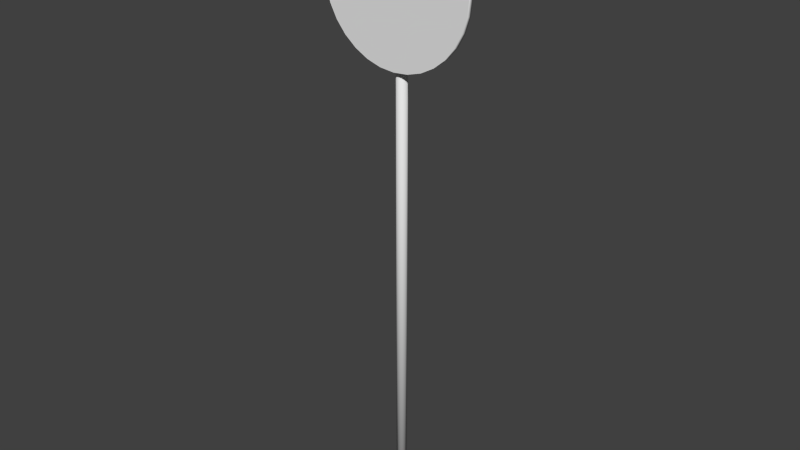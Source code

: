 # Source: signRound.blend  (saved by Blender 2.74.0; exported with 4.5.12 LTS)
import bpy
from mathutils import Matrix  # noqa: F401  (used for matrix-valued properties, if any)

bpy.ops.wm.read_factory_settings(use_empty=True)
scene = bpy.context.scene
scene.name = 'Scene'

# ---- collections
col_collection_1 = bpy.data.collections.new('Collection 1'); scene.collection.children.link(col_collection_1)

# ---- world
world_world = bpy.data.worlds.new('World'); scene.world = world_world
world_world.color = (0.05088, 0.05088, 0.05088)
world_world.use_sun_shadow = False
world_world.sun_shadow_jitter_overblur = 0.0
world_world.cycles.sampling_method = 'MANUAL'
world_world.cycles.sample_map_resolution = 256

# ---- meshes
me_cylinder = bpy.data.meshes.new('Cylinder')
me_cylinder.from_pydata([(0.01719, -8.066e-09, -0.04151), (0.01719, 4.88, -0.04151), (0.03177, -6.174e-09, -0.03177), (0.03177, 4.88, -0.03177), (0.04151, -3.341e-09, -0.01719), (0.04151, 4.88, -0.01719), (0.04493, 9.242e-16, 4.756e-09), (0.04493, 4.88, -3.656e-07), (0.04151, 3.341e-09, 0.01719), (0.04151, 4.88, 0.01719), (0.03177, 6.174e-09, 0.03177), (0.03177, 4.88, 0.03177), (0.01719, 8.066e-09, 0.04151), (0.01719, 4.88, 0.04151), (-6.38e-08, 4.472, 0.05332), (-8.76e-08, 4.472, 0.09417), (0.05446, 4.187, 0.004267), (0.05032, 4.187, -0.01551), (0.03851, 4.187, -0.03318), (0.02084, 4.187, -0.04499), (0.05446, 4.132, 0.004267), (0.05032, 4.132, -0.01551), (0.03851, 4.132, -0.03318), (-0.03177, 4.187, -0.03177), (-0.01719, 4.187, -0.04151), (0.0, 4.187, -0.04493), (-0.04616, 4.132, 0.004267), (-0.04151, 4.132, -0.01719), (-0.03177, 4.132, -0.03177), (-0.01719, 4.132, -0.04151), (0.01719, 4.692, -0.04151), (0.03177, 4.692, -0.03177), (0.04151, 4.692, -0.01719), (0.04616, 4.692, 0.004267), (0.01719, 4.747, -0.04151), (0.03177, 4.747, -0.03177), (0.04151, 4.747, -0.01719), (0.04616, 4.747, 0.004267), (0.02084, 4.692, -0.04499), (0.03851, 4.692, -0.03318), (0.05032, 4.692, -0.01551), (0.05446, 4.692, 0.004267), (0.02084, 4.747, -0.04499), (0.03851, 4.747, -0.03318), (0.05032, 4.747, -0.01551), (0.05446, 4.747, 0.004267), (0.04616, 4.692, 0.04734), (0.04616, 4.747, 0.04734), (0.05446, 4.692, 0.04734), (0.05446, 4.747, 0.04734), (0.06606, 4.682, 0.04734), (0.06606, 4.756, 0.04734), (0.06606, 4.682, 0.05415), (0.06606, 4.756, 0.05415), (0.0, -8.731e-09, -0.04493), (0.0, 4.88, -0.04493), (-0.01719, -8.066e-09, -0.04151), (-0.01719, 4.88, -0.04151), (-0.03177, -6.174e-09, -0.03177), (-0.03177, 4.88, -0.03177), (-0.04151, -3.341e-09, -0.01719), (-0.04151, 4.88, -0.01719), (-0.04493, 9.242e-16, 4.756e-09), (-0.04493, 4.88, -3.656e-07), (-0.04151, 3.341e-09, 0.01719), (-0.04151, 4.88, 0.01719), (-0.03177, 6.174e-09, 0.03177), (-0.03177, 4.88, 0.03177), (-0.01719, 8.066e-09, 0.04151), (-0.01719, 4.88, 0.04151), (0.0, 8.731e-09, 0.04493), (0.0, 4.88, 0.04493), (0.02084, 4.132, -0.04499), (0.04616, 4.187, 0.004267), (0.04151, 4.187, -0.01719), (0.03177, 4.187, -0.03177), (0.01719, 4.187, -0.04151), (0.04616, 4.132, 0.004267), (0.04151, 4.132, -0.01719), (0.03177, 4.132, -0.03177), (0.01719, 4.132, -0.04151), (0.0, 4.132, -0.04493), (0.06606, 4.197, 0.05415), (0.06606, 4.123, 0.05415), (0.06606, 4.197, 0.04734), (0.06606, 4.123, 0.04734), (0.05446, 4.187, 0.04734), (0.05446, 4.132, 0.04734), (0.04616, 4.187, 0.04734), (0.04616, 4.132, 0.04734), (0.0, 4.692, -0.04493), (-0.01719, 4.692, -0.04151), (-0.03177, 4.692, -0.03177), (-0.04151, 4.692, -0.01719), (-0.04616, 4.692, 0.004267), (0.0, 4.747, -0.04493), (-0.01719, 4.747, -0.04151), (-0.03177, 4.747, -0.03177), (-0.04151, 4.747, -0.01719), (-0.04616, 4.747, 0.004267), (0.0, 4.692, -0.04914), (-0.02084, 4.692, -0.04499), (-0.03851, 4.692, -0.03318), (-0.05032, 4.692, -0.01551), (-0.05446, 4.692, 0.004267), (0.0, 4.747, -0.04914), (-0.02084, 4.747, -0.04499), (-0.03851, 4.747, -0.03318), (-0.05032, 4.747, -0.01551), (-0.05446, 4.747, 0.004267), (-0.04616, 4.692, 0.04734), (-0.04616, 4.747, 0.04734), (-0.05446, 4.692, 0.04734), (-0.05446, 4.747, 0.04734), (0.0, 4.682, 0.04734), (0.0, 4.756, 0.04734), (-0.06606, 4.682, 0.04734), (-0.06606, 4.756, 0.04734), (0.0, 4.682, 0.05415), (0.0, 4.756, 0.05415), (-0.06606, 4.682, 0.05415), (-0.06606, 4.756, 0.05415), (-9.743e-11, 8.99e-16, 4.626e-09), (4.954e-10, 4.88, -3.659e-07), (-0.04151, 4.187, -0.01719), (-0.04616, 4.187, 0.004267), (0.0, 4.132, -0.04914), (-0.02084, 4.132, -0.04499), (-0.03851, 4.132, -0.03318), (-0.05032, 4.132, -0.01551), (-0.05446, 4.132, 0.004267), (0.0, 4.187, -0.04914), (-0.02084, 4.187, -0.04499), (-0.03851, 4.187, -0.03318), (-0.05032, 4.187, -0.01551), (-0.05446, 4.187, 0.004267), (-0.04616, 4.132, 0.04734), (-0.04616, 4.187, 0.04734), (-0.05446, 4.132, 0.04734), (-0.05446, 4.187, 0.04734), (0.0, 4.123, 0.04734), (0.0, 4.197, 0.04734), (-0.06606, 4.123, 0.04734), (-0.06606, 4.197, 0.04734), (0.0, 4.123, 0.05415), (0.0, 4.197, 0.05415), (-0.06606, 4.123, 0.05415), (-0.06606, 4.197, 0.05415), (0.0, 5.125, 0.09417), (-0.1274, 5.112, 0.09417), (-0.2499, 5.075, 0.09417), (-0.3628, 5.015, 0.09417), (-0.4618, 4.934, 0.09417), (-0.543, 4.835, 0.09417), (-0.6033, 4.722, 0.09417), (-0.6405, 4.599, 0.09417), (-0.653, 4.472, 0.09417), (-0.6405, 4.344, 0.09417), (-0.6033, 4.222, 0.09417), (-0.543, 4.109, 0.09417), (-0.4618, 4.01, 0.09417), (-0.3628, 3.929, 0.09417), (-0.2499, 3.868, 0.09417), (-0.1274, 3.831, 0.09417), (2.128e-07, 3.819, 0.09417), (0.1274, 3.831, 0.09417), (0.2499, 3.868, 0.09417), (0.3628, 3.929, 0.09417), (0.4618, 4.01, 0.09417), (0.543, 4.109, 0.09417), (0.6033, 4.222, 0.09417), (0.6405, 4.344, 0.09417), (0.653, 4.472, 0.09417), (0.6405, 4.599, 0.09417), (0.6033, 4.722, 0.09417), (0.543, 4.835, 0.09417), (0.4618, 4.934, 0.09417), (0.3628, 5.015, 0.09417), (0.2499, 5.075, 0.09417), (0.1274, 5.112, 0.09417), (0.0, 5.125, 0.05332), (-0.1274, 5.112, 0.05332), (-0.2499, 5.075, 0.05332), (-0.3628, 5.015, 0.05332), (-0.4618, 4.934, 0.05332), (-0.543, 4.835, 0.05332), (-0.6033, 4.722, 0.05332), (-0.6405, 4.599, 0.05332), (-0.653, 4.472, 0.05332), (-0.6405, 4.344, 0.05332), (-0.6033, 4.222, 0.05332), (-0.543, 4.109, 0.05332), (-0.4618, 4.01, 0.05332), (-0.3628, 3.929, 0.05332), (-0.2499, 3.868, 0.05332), (-0.1274, 3.831, 0.05332), (2.128e-07, 3.819, 0.05332), (0.1274, 3.831, 0.05332), (0.2499, 3.868, 0.05332), (0.3628, 3.929, 0.05332), (0.4618, 4.01, 0.05332), (0.543, 4.109, 0.05332), (0.6033, 4.222, 0.05332), (0.6405, 4.344, 0.05332), (0.653, 4.472, 0.05332), (0.6405, 4.599, 0.05332), (0.6033, 4.722, 0.05332), (0.543, 4.835, 0.05332), (0.4618, 4.934, 0.05332), (0.3628, 5.015, 0.05332), (0.2499, 5.075, 0.05332), (0.1274, 5.112, 0.05332)], [], [(74, 73, 16, 17), (79, 80, 72, 22), (77, 78, 21, 20), (25, 76, 19, 131), (77, 20, 87, 89), (89, 87, 85, 140), (16, 73, 88, 86), (20, 16, 86, 87), (10, 11, 13, 12), (8, 9, 11, 10), (6, 7, 9, 8), (4, 5, 7, 6), (2, 3, 5, 4), (0, 1, 3, 2), (54, 55, 1, 0), (70, 71, 69, 68), (124, 134, 135, 125), (126, 127, 132, 131), (127, 128, 133, 132), (128, 129, 134, 133), (129, 130, 135, 134), (23, 133, 134, 124), (29, 127, 126, 81), (27, 129, 128, 28), (34, 35, 43, 42), (32, 31, 39, 40), (30, 90, 100, 38), (35, 36, 44, 43), (40, 44, 45, 41), (39, 43, 44, 40), (38, 42, 43, 39), (100, 105, 42, 38), (36, 37, 45, 44), (31, 30, 38, 39), (33, 32, 40, 41), (95, 34, 42, 105), (33, 41, 48, 46), (46, 48, 50, 114), (45, 37, 47, 49), (41, 45, 49, 48), (37, 33, 46, 47), (114, 50, 52, 118), (49, 47, 115, 51), (48, 49, 51, 50), (47, 46, 114, 115), (119, 118, 52, 53), (51, 115, 119, 53), (50, 51, 53, 52), (12, 13, 71, 70), (78, 79, 22, 21), (80, 81, 126, 72), (75, 74, 17, 18), (21, 17, 16, 20), (22, 18, 17, 21), (72, 19, 18, 22), (126, 131, 19, 72), (68, 69, 67, 66), (66, 67, 65, 64), (64, 65, 63, 62), (62, 63, 61, 60), (60, 61, 59, 58), (58, 59, 57, 56), (56, 57, 55, 54), (76, 75, 18, 19), (24, 132, 133, 23), (85, 84, 82, 83), (84, 141, 145, 82), (145, 144, 83, 82), (88, 89, 140, 141), (87, 86, 84, 85), (86, 88, 141, 84), (140, 85, 83, 144), (96, 106, 107, 97), (93, 103, 102, 92), (91, 101, 100, 90), (97, 107, 108, 98), (103, 104, 109, 108), (102, 103, 108, 107), (101, 102, 107, 106), (100, 101, 106, 105), (98, 108, 109, 99), (92, 102, 101, 91), (94, 104, 103, 93), (95, 105, 106, 96), (94, 110, 112, 104), (110, 114, 116, 112), (109, 113, 111, 99), (104, 112, 113, 109), (99, 111, 110, 94), (114, 118, 120, 116), (113, 117, 115, 111), (112, 116, 117, 113), (111, 115, 114, 110), (119, 121, 120, 118), (117, 121, 119, 115), (116, 120, 121, 117), (115, 119, 118, 114), (0, 2, 122), (58, 56, 122), (6, 8, 122), (64, 62, 122), (54, 0, 122), (12, 70, 122), (70, 68, 122), (2, 4, 122), (60, 58, 122), (8, 10, 122), (66, 64, 122), (56, 54, 122), (4, 6, 122), (62, 60, 122), (10, 12, 122), (68, 66, 122), (7, 5, 123), (61, 63, 123), (13, 11, 123), (67, 69, 123), (3, 1, 123), (57, 59, 123), (9, 7, 123), (63, 65, 123), (1, 55, 123), (71, 13, 123), (69, 71, 123), (5, 3, 123), (59, 61, 123), (11, 9, 123), (65, 67, 123), (55, 57, 123), (33, 37, 36, 32), (32, 36, 35, 31), (31, 35, 34, 30), (30, 34, 95, 90), (90, 95, 96, 91), (91, 96, 97, 92), (92, 97, 98, 93), (93, 98, 99, 94), (73, 77, 89, 88), (28, 128, 127, 29), (26, 130, 129, 27), (25, 131, 132, 24), (26, 136, 138, 130), (136, 140, 142, 138), (135, 139, 137, 125), (130, 138, 139, 135), (125, 137, 136, 26), (140, 144, 146, 142), (139, 143, 141, 137), (138, 142, 143, 139), (137, 141, 140, 136), (145, 147, 146, 144), (143, 147, 145, 141), (142, 146, 147, 143), (141, 145, 144, 140), (77, 73, 74, 78), (78, 74, 75, 79), (79, 75, 76, 80), (80, 76, 25, 81), (81, 25, 24, 29), (29, 24, 23, 28), (28, 23, 124, 27), (27, 124, 125, 26), (148, 179, 211, 180), (169, 168, 200, 201), (158, 157, 189, 190), (178, 177, 209, 210), (167, 166, 198, 199), (156, 155, 187, 188), (176, 175, 207, 208), (165, 164, 196, 197), (154, 153, 185, 186), (174, 173, 205, 206), (152, 151, 183, 184), (163, 162, 194, 195), (172, 171, 203, 204), (150, 149, 181, 182), (161, 160, 192, 193), (170, 169, 201, 202), (159, 158, 190, 191), (179, 178, 210, 211), (168, 167, 199, 200), (157, 156, 188, 189), (177, 176, 208, 209), (166, 165, 197, 198), (155, 154, 186, 187), (175, 174, 206, 207), (153, 152, 184, 185), (164, 163, 195, 196), (173, 172, 204, 205), (151, 150, 182, 183), (162, 161, 193, 194), (171, 170, 202, 203), (149, 148, 180, 181), (160, 159, 191, 192), (181, 180, 14), (195, 194, 14), (180, 211, 14), (208, 207, 14), (201, 200, 14), (190, 189, 14), (192, 191, 14), (206, 205, 14), (210, 209, 14), (197, 196, 14), (184, 183, 14), (199, 198, 14), (186, 185, 14), (204, 203, 14), (188, 187, 14), (202, 201, 14), (194, 193, 14), (211, 210, 14), (207, 206, 14), (200, 199, 14), (189, 188, 14), (191, 190, 14), (205, 204, 14), (209, 208, 14), (185, 184, 14), (183, 182, 14), (198, 197, 14), (196, 195, 14), (203, 202, 14), (187, 186, 14), (182, 181, 14), (193, 192, 14), (159, 160, 15), (148, 149, 15), (170, 171, 15), (161, 162, 15), (150, 151, 15), (172, 173, 15), (163, 164, 15), (152, 153, 15), (174, 175, 15), (154, 155, 15), (165, 166, 15), (176, 177, 15), (156, 157, 15), (167, 168, 15), (178, 179, 15), (158, 159, 15), (169, 170, 15), (160, 161, 15), (149, 150, 15), (171, 172, 15), (162, 163, 15), (151, 152, 15), (173, 174, 15), (153, 154, 15), (164, 165, 15), (175, 176, 15), (155, 156, 15), (166, 167, 15), (177, 178, 15), (157, 158, 15), (168, 169, 15), (179, 148, 15)])
me_cylinder.polygons.foreach_set('use_smooth', [1, 1, 1, 1, 1, 0, 1, 1, 1, 1, 1, 1, 1, 1, 1, 1, 1, 1, 1, 1, 1, 1, 1, 1, 1, 1, 1, 1, 1, 1, 1, 1, 1, 1, 1, 1, 1, 0, 1, 1, 1, 0, 0, 0, 0, 0, 0, 0, 1, 1, 1, 1, 1, 1, 1, 1, 1, 1, 1, 1, 1, 1, 1, 1, 1, 0, 0, 0, 0, 0, 0, 0, 1, 1, 1, 1, 1, 1, 1, 1, 1, 1, 1, 1, 1, 0, 1, 1, 1, 0, 0, 0, 0, 0, 0, 0, 0, 1, 1, 1, 1, 1, 1, 1, 1, 1, 1, 1, 1, 1, 1, 1, 1, 1, 1, 1, 1, 1, 1, 1, 1, 1, 1, 1, 1, 1, 1, 1, 1, 1, 1, 1, 1, 1, 1, 1, 1, 1, 1, 1, 1, 1, 0, 1, 1, 1, 0, 0, 0, 0, 0, 0, 0, 0, 1, 1, 1, 1, 1, 1, 1, 1, 1, 1, 1, 1, 1, 1, 1, 1, 1, 1, 1, 1, 1, 1, 1, 1, 1, 1, 1, 1, 1, 1, 1, 1, 1, 1, 1, 1, 1, 1, 1, 1, 0, 0, 0, 0, 0, 0, 0, 0, 0, 0, 0, 0, 0, 0, 0, 0, 0, 0, 0, 0, 0, 0, 0, 0, 0, 0, 0, 0, 0, 0, 0, 0, 0, 0, 0, 0, 0, 0, 0, 0, 0, 0, 0, 0, 0, 0, 0, 0, 0, 0, 0, 0, 0, 0, 0, 0, 0, 0, 0, 0, 0, 0, 0, 0])
_uv = me_cylinder.uv_layers.new(name='UVMap')
_uv.uv.foreach_set('vector', [0.7846, 0.6547, 0.7834, 0.6601, 0.7814, 0.6601, 0.7824, 0.6552, 0.7618, 0.6511, 0.7582, 0.6486, 0.7591, 0.6478, 0.7635, 0.6507, 0.7654, 0.6601, 0.7643, 0.6547, 0.7665, 0.6552, 0.7675, 0.6601, 0.7951, 0.6478, 0.7907, 0.6486, 0.7898, 0.6478, 0.7951, 0.6467, 0.7654, 0.6601, 0.7675, 0.6601, 0.7675, 0.671, 0.7654, 0.671, 0.7592, 0.6828, 0.7592, 0.6849, 0.7568, 0.6878, 0.7568, 0.6712, 0.7814, 0.6601, 0.7834, 0.6601, 0.7834, 0.671, 0.7814, 0.671, 0.7675, 0.6601, 0.7814, 0.6601, 0.7814, 0.671, 0.7675, 0.671, 0.9309, 0.4284, 0.9308, 0.9032, 0.9237, 0.9032, 0.9238, 0.4284, 0.938, 0.4283, 0.9378, 0.9032, 0.9308, 0.9032, 0.9309, 0.4284, 0.945, 0.4283, 0.9449, 0.9032, 0.9378, 0.9032, 0.938, 0.4283, 0.9521, 0.4282, 0.952, 0.9032, 0.9449, 0.9032, 0.945, 0.4283, 0.8461, 0.4282, 0.8458, 0.9031, 0.8387, 0.9031, 0.8391, 0.4282, 0.8532, 0.4281, 0.8529, 0.9031, 0.8458, 0.9031, 0.8461, 0.4282, 0.8603, 0.4281, 0.86, 0.9031, 0.8529, 0.9031, 0.8532, 0.4281, 0.9168, 0.4284, 0.9166, 0.9032, 0.9095, 0.9032, 0.9097, 0.4284, 0.8055, 0.6547, 0.8077, 0.6552, 0.8088, 0.6601, 0.8067, 0.6601, 0.7675, 0.639, 0.7675, 0.6337, 0.7814, 0.6337, 0.7814, 0.639, 0.7675, 0.6337, 0.7675, 0.6283, 0.7814, 0.6283, 0.7814, 0.6337, 0.7675, 0.6283, 0.7675, 0.623, 0.7814, 0.623, 0.7814, 0.6283, 0.7675, 0.623, 0.7675, 0.6179, 0.7814, 0.6179, 0.7814, 0.623, 0.803, 0.6511, 0.8047, 0.6507, 0.8077, 0.6552, 0.8055, 0.6547, 0.7495, 0.6486, 0.7486, 0.6478, 0.7538, 0.6467, 0.7538, 0.6478, 0.7434, 0.6547, 0.7412, 0.6552, 0.7442, 0.6507, 0.7459, 0.6511, 0.7907, 0.6486, 0.7871, 0.6511, 0.7854, 0.6507, 0.7898, 0.6478, 0.7643, 0.6547, 0.7618, 0.6511, 0.7635, 0.6507, 0.7665, 0.6552, 0.7582, 0.6486, 0.7538, 0.6478, 0.7538, 0.6467, 0.7591, 0.6478, 0.7871, 0.6511, 0.7846, 0.6547, 0.7824, 0.6552, 0.7854, 0.6507, 0.7675, 0.6551, 0.7814, 0.6551, 0.7814, 0.6601, 0.7675, 0.6601, 0.7675, 0.6497, 0.7814, 0.6497, 0.7814, 0.6551, 0.7675, 0.6551, 0.7675, 0.6444, 0.7814, 0.6444, 0.7814, 0.6497, 0.7675, 0.6497, 0.7675, 0.639, 0.7814, 0.639, 0.7814, 0.6444, 0.7675, 0.6444, 0.7846, 0.6547, 0.7834, 0.6601, 0.7814, 0.6601, 0.7824, 0.6552, 0.7618, 0.6511, 0.7582, 0.6486, 0.7591, 0.6478, 0.7635, 0.6507, 0.7654, 0.6601, 0.7643, 0.6547, 0.7665, 0.6552, 0.7675, 0.6601, 0.7951, 0.6478, 0.7907, 0.6486, 0.7898, 0.6478, 0.7951, 0.6467, 0.7654, 0.6601, 0.7675, 0.6601, 0.7675, 0.671, 0.7654, 0.671, 0.7592, 0.6828, 0.7592, 0.6849, 0.7568, 0.6878, 0.7568, 0.6712, 0.7814, 0.6601, 0.7834, 0.6601, 0.7834, 0.671, 0.7814, 0.671, 0.7675, 0.6601, 0.7814, 0.6601, 0.7814, 0.671, 0.7675, 0.671, 0.7885, 0.7202, 0.7885, 0.7064, 0.7993, 0.7064, 0.7993, 0.7202, 0.7401, 0.6878, 0.7568, 0.6878, 0.7568, 0.6896, 0.7401, 0.6896, 0.773, 0.6849, 0.773, 0.6828, 0.7755, 0.6712, 0.7755, 0.6878, 0.7592, 0.6849, 0.773, 0.6849, 0.7755, 0.6878, 0.7568, 0.6878, 0.773, 0.6828, 0.7592, 0.6828, 0.7568, 0.6712, 0.7755, 0.6712, 0.7755, 0.7062, 0.7568, 0.7062, 0.7568, 0.6896, 0.7755, 0.6896, 0.7736, 0.7451, 0.757, 0.7451, 0.757, 0.7434, 0.7736, 0.7434, 0.7568, 0.6878, 0.7755, 0.6878, 0.7755, 0.6896, 0.7568, 0.6896, 0.9238, 0.4284, 0.9237, 0.9032, 0.9166, 0.9032, 0.9168, 0.4284, 0.7643, 0.6547, 0.7618, 0.6511, 0.7635, 0.6507, 0.7665, 0.6552, 0.7582, 0.6486, 0.7538, 0.6478, 0.7538, 0.6467, 0.7591, 0.6478, 0.7871, 0.6511, 0.7846, 0.6547, 0.7824, 0.6552, 0.7854, 0.6507, 0.7675, 0.6551, 0.7814, 0.6551, 0.7814, 0.6601, 0.7675, 0.6601, 0.7675, 0.6497, 0.7814, 0.6497, 0.7814, 0.6551, 0.7675, 0.6551, 0.7675, 0.6444, 0.7814, 0.6444, 0.7814, 0.6497, 0.7675, 0.6497, 0.7675, 0.639, 0.7814, 0.639, 0.7814, 0.6444, 0.7675, 0.6444, 0.9097, 0.4284, 0.9095, 0.9032, 0.9024, 0.9032, 0.9026, 0.4284, 0.9026, 0.4284, 0.9024, 0.9032, 0.8953, 0.9032, 0.8956, 0.4283, 0.8956, 0.4283, 0.8953, 0.9032, 0.8883, 0.9032, 0.8885, 0.4283, 0.8885, 0.4283, 0.8883, 0.9032, 0.8812, 0.9031, 0.8814, 0.4282, 0.8814, 0.4282, 0.8812, 0.9031, 0.8741, 0.9031, 0.8744, 0.4282, 0.8744, 0.4282, 0.8741, 0.9031, 0.867, 0.9031, 0.8673, 0.4281, 0.8673, 0.4281, 0.867, 0.9031, 0.86, 0.9031, 0.8603, 0.4281, 0.7907, 0.6486, 0.7871, 0.6511, 0.7854, 0.6507, 0.7898, 0.6478, 0.7994, 0.6486, 0.8003, 0.6478, 0.8047, 0.6507, 0.803, 0.6511, 0.7568, 0.6878, 0.7755, 0.6878, 0.7755, 0.6896, 0.7568, 0.6896, 0.7736, 0.7451, 0.757, 0.7451, 0.757, 0.7434, 0.7736, 0.7434, 0.7755, 0.7062, 0.7568, 0.7062, 0.7568, 0.6896, 0.7755, 0.6896, 0.773, 0.6828, 0.7592, 0.6828, 0.7568, 0.6712, 0.7755, 0.6712, 0.7592, 0.6849, 0.773, 0.6849, 0.7755, 0.6878, 0.7568, 0.6878, 0.773, 0.6849, 0.773, 0.6828, 0.7755, 0.6712, 0.7755, 0.6878, 0.7401, 0.6878, 0.7568, 0.6878, 0.7568, 0.6896, 0.7401, 0.6896, 0.7994, 0.6486, 0.8003, 0.6478, 0.8047, 0.6507, 0.803, 0.6511, 0.7434, 0.6547, 0.7412, 0.6552, 0.7442, 0.6507, 0.7459, 0.6511, 0.7495, 0.6486, 0.7486, 0.6478, 0.7538, 0.6467, 0.7538, 0.6478, 0.803, 0.6511, 0.8047, 0.6507, 0.8077, 0.6552, 0.8055, 0.6547, 0.7675, 0.623, 0.7675, 0.6179, 0.7814, 0.6179, 0.7814, 0.623, 0.7675, 0.6283, 0.7675, 0.623, 0.7814, 0.623, 0.7814, 0.6283, 0.7675, 0.6337, 0.7675, 0.6283, 0.7814, 0.6283, 0.7814, 0.6337, 0.7675, 0.639, 0.7675, 0.6337, 0.7814, 0.6337, 0.7814, 0.639, 0.8055, 0.6547, 0.8077, 0.6552, 0.8088, 0.6601, 0.8067, 0.6601, 0.7459, 0.6511, 0.7442, 0.6507, 0.7486, 0.6478, 0.7495, 0.6486, 0.7422, 0.6601, 0.7401, 0.6601, 0.7412, 0.6552, 0.7434, 0.6547, 0.7951, 0.6478, 0.7951, 0.6467, 0.8003, 0.6478, 0.7994, 0.6486, 0.7422, 0.6601, 0.7422, 0.671, 0.7401, 0.671, 0.7401, 0.6601, 0.7518, 0.742, 0.7401, 0.7395, 0.7568, 0.7395, 0.7538, 0.742, 0.8088, 0.6601, 0.8088, 0.671, 0.8067, 0.671, 0.8067, 0.6601, 0.7675, 0.6179, 0.7675, 0.6071, 0.7814, 0.6071, 0.7814, 0.6179, 0.751, 0.7202, 0.7401, 0.7202, 0.7401, 0.7064, 0.751, 0.7064, 0.7736, 0.7395, 0.7736, 0.7412, 0.757, 0.7412, 0.757, 0.7395, 0.7538, 0.7558, 0.7568, 0.7582, 0.7401, 0.7582, 0.7518, 0.7558, 0.7538, 0.742, 0.7568, 0.7395, 0.7568, 0.7582, 0.7538, 0.7558, 0.7518, 0.7558, 0.7401, 0.7582, 0.7401, 0.7395, 0.7518, 0.742, 0.7585, 0.7392, 0.7419, 0.7392, 0.7419, 0.7205, 0.7585, 0.7205, 0.757, 0.7432, 0.757, 0.7415, 0.7736, 0.7415, 0.7736, 0.7432, 0.7401, 0.7205, 0.7419, 0.7205, 0.7419, 0.7392, 0.7401, 0.7392, 0.7604, 0.7392, 0.7587, 0.7392, 0.7587, 0.7205, 0.7604, 0.7205, 0.8527, 0.4254, 0.8461, 0.4282, 0.8425, 0.4104, 0.8603, 0.4068, 0.8603, 0.4139, 0.8425, 0.4104, 0.8325, 0.4255, 0.8275, 0.4206, 0.8425, 0.4104, 0.846, 0.3926, 0.8525, 0.3953, 0.8425, 0.4104, 0.8576, 0.4204, 0.8527, 0.4254, 0.8425, 0.4104, 0.8247, 0.407, 0.8274, 0.4004, 0.8425, 0.4104, 0.8274, 0.4004, 0.8324, 0.3954, 0.8425, 0.4104, 0.8461, 0.4282, 0.8391, 0.4282, 0.8425, 0.4104, 0.8575, 0.4003, 0.8603, 0.4068, 0.8425, 0.4104, 0.8275, 0.4206, 0.8248, 0.414, 0.8425, 0.4104, 0.8389, 0.3927, 0.846, 0.3926, 0.8425, 0.4104, 0.8603, 0.4139, 0.8576, 0.4204, 0.8425, 0.4104, 0.8391, 0.4282, 0.8325, 0.4255, 0.8425, 0.4104, 0.8525, 0.3953, 0.8575, 0.4003, 0.8425, 0.4104, 0.8248, 0.414, 0.8247, 0.407, 0.8425, 0.4104, 0.8324, 0.3954, 0.8389, 0.3927, 0.8425, 0.4104, 0.8322, 0.9058, 0.8387, 0.9031, 0.8422, 0.9209, 0.8573, 0.931, 0.8523, 0.936, 0.8422, 0.9209, 0.8244, 0.9244, 0.8245, 0.9173, 0.8422, 0.9209, 0.8387, 0.9387, 0.8321, 0.9359, 0.8422, 0.9209, 0.8458, 0.9031, 0.8523, 0.9058, 0.8422, 0.9209, 0.86, 0.9174, 0.86, 0.9244, 0.8422, 0.9209, 0.8272, 0.9108, 0.8322, 0.9058, 0.8422, 0.9209, 0.8523, 0.936, 0.8458, 0.9387, 0.8422, 0.9209, 0.8523, 0.9058, 0.8573, 0.9108, 0.8422, 0.9209, 0.8271, 0.9309, 0.8244, 0.9244, 0.8422, 0.9209, 0.8321, 0.9359, 0.8271, 0.9309, 0.8422, 0.9209, 0.8387, 0.9031, 0.8458, 0.9031, 0.8422, 0.9209, 0.86, 0.9244, 0.8573, 0.931, 0.8422, 0.9209, 0.8245, 0.9173, 0.8272, 0.9108, 0.8422, 0.9209, 0.8458, 0.9387, 0.8387, 0.9387, 0.8422, 0.9209, 0.8573, 0.9108, 0.86, 0.9174, 0.8422, 0.9209, 0.7885, 0.7064, 0.7885, 0.7202, 0.7829, 0.7202, 0.7829, 0.7064, 0.7829, 0.7064, 0.7829, 0.7202, 0.7785, 0.7202, 0.7785, 0.7064, 0.7785, 0.7064, 0.7785, 0.7202, 0.7741, 0.7202, 0.7741, 0.7064, 0.7741, 0.7064, 0.7741, 0.7202, 0.7697, 0.7202, 0.7697, 0.7064, 0.7697, 0.7064, 0.7697, 0.7202, 0.7653, 0.7202, 0.7653, 0.7064, 0.7653, 0.7064, 0.7653, 0.7202, 0.7609, 0.7202, 0.7609, 0.7064, 0.7609, 0.7064, 0.7609, 0.7202, 0.7565, 0.7202, 0.7565, 0.7064, 0.7565, 0.7064, 0.7565, 0.7202, 0.751, 0.7202, 0.751, 0.7064, 0.7885, 0.7202, 0.7885, 0.7064, 0.7993, 0.7064, 0.7993, 0.7202, 0.7459, 0.6511, 0.7442, 0.6507, 0.7486, 0.6478, 0.7495, 0.6486, 0.7422, 0.6601, 0.7401, 0.6601, 0.7412, 0.6552, 0.7434, 0.6547, 0.7951, 0.6478, 0.7951, 0.6467, 0.8003, 0.6478, 0.7994, 0.6486, 0.7422, 0.6601, 0.7422, 0.671, 0.7401, 0.671, 0.7401, 0.6601, 0.7518, 0.742, 0.7401, 0.7395, 0.7568, 0.7395, 0.7538, 0.742, 0.8088, 0.6601, 0.8088, 0.671, 0.8067, 0.671, 0.8067, 0.6601, 0.7675, 0.6179, 0.7675, 0.6071, 0.7814, 0.6071, 0.7814, 0.6179, 0.751, 0.7202, 0.7401, 0.7202, 0.7401, 0.7064, 0.751, 0.7064, 0.7736, 0.7395, 0.7736, 0.7412, 0.757, 0.7412, 0.757, 0.7395, 0.7538, 0.7558, 0.7568, 0.7582, 0.7401, 0.7582, 0.7518, 0.7558, 0.7538, 0.742, 0.7568, 0.7395, 0.7568, 0.7582, 0.7538, 0.7558, 0.7518, 0.7558, 0.7401, 0.7582, 0.7401, 0.7395, 0.7518, 0.742, 0.7585, 0.7392, 0.7419, 0.7392, 0.7419, 0.7205, 0.7585, 0.7205, 0.757, 0.7432, 0.757, 0.7415, 0.7736, 0.7415, 0.7736, 0.7432, 0.7401, 0.7205, 0.7419, 0.7205, 0.7419, 0.7392, 0.7401, 0.7392, 0.7604, 0.7392, 0.7587, 0.7392, 0.7587, 0.7205, 0.7604, 0.7205, 0.7885, 0.7064, 0.7885, 0.7202, 0.7829, 0.7202, 0.7829, 0.7064, 0.7829, 0.7064, 0.7829, 0.7202, 0.7785, 0.7202, 0.7785, 0.7064, 0.7785, 0.7064, 0.7785, 0.7202, 0.7741, 0.7202, 0.7741, 0.7064, 0.7741, 0.7064, 0.7741, 0.7202, 0.7697, 0.7202, 0.7697, 0.7064, 0.7697, 0.7064, 0.7697, 0.7202, 0.7653, 0.7202, 0.7653, 0.7064, 0.7653, 0.7064, 0.7653, 0.7202, 0.7609, 0.7202, 0.7609, 0.7064, 0.7609, 0.7064, 0.7609, 0.7202, 0.7565, 0.7202, 0.7565, 0.7064, 0.7565, 0.7064, 0.7565, 0.7202, 0.751, 0.7202, 0.751, 0.7064, 0.4329, 0.09543, 0.4698, 0.09532, 0.4698, 0.1071, 0.4329, 0.1072, 0.6344, 0.1253, 0.5947, 0.1253, 0.5947, 0.1126, 0.6344, 0.1126, 0.1977, 0.1253, 0.158, 0.1253, 0.158, 0.1126, 0.1977, 0.1126, 0.5067, 0.09521, 0.5435, 0.09511, 0.5436, 0.1069, 0.5067, 0.107, 0.555, 0.1253, 0.5153, 0.1253, 0.5153, 0.1126, 0.555, 0.1126, 0.1378, 0.0963, 0.1747, 0.09619, 0.1748, 0.108, 0.1379, 0.1081, 0.5804, 0.095, 0.6173, 0.09489, 0.6173, 0.1067, 0.5805, 0.1068, 0.4756, 0.1253, 0.4359, 0.1253, 0.4359, 0.1126, 0.4756, 0.1126, 0.2116, 0.09608, 0.2485, 0.09597, 0.2485, 0.1077, 0.2116, 0.1078, 0.6542, 0.09478, 0.6911, 0.09467, 0.6911, 0.1064, 0.6542, 0.1065, 0.2854, 0.09586, 0.3222, 0.09576, 0.3223, 0.1075, 0.2854, 0.1076, 0.3962, 0.1253, 0.3565, 0.1253, 0.3565, 0.1126, 0.3962, 0.1126, 0.7535, 0.1253, 0.7138, 0.1253, 0.7138, 0.1126, 0.7535, 0.1126, 0.3591, 0.09565, 0.396, 0.09554, 0.396, 0.1073, 0.3592, 0.1074, 0.3168, 0.1253, 0.2771, 0.1253, 0.2771, 0.1126, 0.3168, 0.1126, 0.6741, 0.1253, 0.6344, 0.1253, 0.6344, 0.1126, 0.6741, 0.1126, 0.2374, 0.1253, 0.1977, 0.1253, 0.1977, 0.1126, 0.2374, 0.1126, 0.4698, 0.09532, 0.5067, 0.09521, 0.5067, 0.107, 0.4698, 0.1071, 0.5947, 0.1253, 0.555, 0.1253, 0.555, 0.1126, 0.5947, 0.1126, 0.158, 0.1253, 0.1183, 0.1253, 0.1183, 0.1126, 0.158, 0.1126, 0.5435, 0.09511, 0.5804, 0.095, 0.5805, 0.1068, 0.5436, 0.1069, 0.5153, 0.1253, 0.4756, 0.1253, 0.4756, 0.1126, 0.5153, 0.1126, 0.1747, 0.09619, 0.2116, 0.09608, 0.2116, 0.1078, 0.1748, 0.108, 0.6173, 0.09489, 0.6542, 0.09478, 0.6542, 0.1065, 0.6173, 0.1067, 0.2485, 0.09597, 0.2854, 0.09586, 0.2854, 0.1076, 0.2485, 0.1077, 0.4359, 0.1253, 0.3962, 0.1253, 0.3962, 0.1126, 0.4359, 0.1126, 0.6911, 0.09467, 0.7279, 0.09456, 0.728, 0.1063, 0.6911, 0.1064, 0.3222, 0.09576, 0.3591, 0.09565, 0.3592, 0.1074, 0.3223, 0.1075, 0.3565, 0.1253, 0.3168, 0.1253, 0.3168, 0.1126, 0.3565, 0.1126, 0.7138, 0.1253, 0.6741, 0.1253, 0.6741, 0.1126, 0.7138, 0.1126, 0.396, 0.09554, 0.4329, 0.09543, 0.4329, 0.1072, 0.396, 0.1073, 0.2771, 0.1253, 0.2374, 0.1253, 0.2374, 0.1126, 0.2771, 0.1126, 0.914, 0.1783, 0.9183, 0.1998, 0.8071, 0.2107, 0.696, 0.1998, 0.7002, 0.1783, 0.8071, 0.2107, 0.9183, 0.1998, 0.9183, 0.2217, 0.8071, 0.2107, 0.8935, 0.2816, 0.878, 0.2971, 0.8071, 0.2107, 0.7545, 0.3092, 0.7363, 0.2971, 0.8071, 0.2107, 0.7545, 0.1122, 0.7747, 0.1038, 0.8071, 0.2107, 0.7208, 0.1399, 0.7363, 0.1244, 0.8071, 0.2107, 0.8598, 0.3092, 0.8395, 0.3176, 0.8071, 0.2107, 0.914, 0.2431, 0.9056, 0.2634, 0.8071, 0.2107, 0.7002, 0.2431, 0.696, 0.2217, 0.8071, 0.2107, 0.878, 0.1244, 0.8935, 0.1399, 0.8071, 0.2107, 0.7208, 0.2816, 0.7086, 0.2634, 0.8071, 0.2107, 0.8395, 0.1038, 0.8598, 0.1122, 0.8071, 0.2107, 0.8181, 0.3219, 0.7962, 0.3219, 0.8071, 0.2107, 0.7962, 0.09958, 0.8181, 0.09958, 0.8071, 0.2107, 0.7747, 0.3176, 0.7545, 0.3092, 0.8071, 0.2107, 0.7002, 0.1783, 0.7086, 0.1581, 0.8071, 0.2107, 0.9183, 0.2217, 0.914, 0.2431, 0.8071, 0.2107, 0.878, 0.2971, 0.8598, 0.3092, 0.8071, 0.2107, 0.7363, 0.2971, 0.7208, 0.2816, 0.8071, 0.2107, 0.7747, 0.1038, 0.7962, 0.09958, 0.8071, 0.2107, 0.7363, 0.1244, 0.7545, 0.1122, 0.8071, 0.2107, 0.8395, 0.3176, 0.8181, 0.3219, 0.8071, 0.2107, 0.9056, 0.2634, 0.8935, 0.2816, 0.8071, 0.2107, 0.8598, 0.1122, 0.878, 0.1244, 0.8071, 0.2107, 0.8935, 0.1399, 0.9056, 0.1581, 0.8071, 0.2107, 0.7086, 0.2634, 0.7002, 0.2431, 0.8071, 0.2107, 0.696, 0.2217, 0.696, 0.1998, 0.8071, 0.2107, 0.7962, 0.3219, 0.7747, 0.3176, 0.8071, 0.2107, 0.8181, 0.09958, 0.8395, 0.1038, 0.8071, 0.2107, 0.9056, 0.1581, 0.914, 0.1783, 0.8071, 0.2107, 0.7086, 0.1581, 0.7208, 0.1399, 0.8071, 0.2107, 0.09021, 0.3419, 0.1344, 0.2878, 0.3867, 0.5391, 0.3875, 0.8952, 0.318, 0.8885, 0.3867, 0.5391, 0.7154, 0.4021, 0.7358, 0.4688, 0.3867, 0.5391, 0.1882, 0.2434, 0.2497, 0.2104, 0.3867, 0.5391, 0.2512, 0.8683, 0.1895, 0.8356, 0.3867, 0.5391, 0.7428, 0.5383, 0.7361, 0.6078, 0.3867, 0.5391, 0.3165, 0.19, 0.3859, 0.183, 0.3867, 0.5391, 0.1355, 0.7914, 0.09107, 0.7375, 0.3867, 0.5391, 0.716, 0.6746, 0.6832, 0.7362, 0.3867, 0.5391, 0.05803, 0.676, 0.03762, 0.6093, 0.3867, 0.5391, 0.4554, 0.1897, 0.5223, 0.2098, 0.3867, 0.5391, 0.6391, 0.7903, 0.5852, 0.8347, 0.3867, 0.5391, 0.03063, 0.5398, 0.03732, 0.4704, 0.3867, 0.5391, 0.5839, 0.2426, 0.638, 0.2867, 0.3867, 0.5391, 0.5237, 0.8677, 0.4569, 0.8882, 0.3867, 0.5391, 0.05744, 0.4035, 0.09021, 0.3419, 0.3867, 0.5391, 0.6824, 0.3406, 0.7154, 0.4021, 0.3867, 0.5391, 0.1344, 0.2878, 0.1882, 0.2434, 0.3867, 0.5391, 0.318, 0.8885, 0.2512, 0.8683, 0.3867, 0.5391, 0.7358, 0.4688, 0.7428, 0.5383, 0.3867, 0.5391, 0.2497, 0.2104, 0.3165, 0.19, 0.3867, 0.5391, 0.1895, 0.8356, 0.1355, 0.7914, 0.3867, 0.5391, 0.7361, 0.6078, 0.716, 0.6746, 0.3867, 0.5391, 0.09107, 0.7375, 0.05803, 0.676, 0.3867, 0.5391, 0.3859, 0.183, 0.4554, 0.1897, 0.3867, 0.5391, 0.6832, 0.7362, 0.6391, 0.7903, 0.3867, 0.5391, 0.03762, 0.6093, 0.03063, 0.5398, 0.3867, 0.5391, 0.5223, 0.2098, 0.5839, 0.2426, 0.3867, 0.5391, 0.5852, 0.8347, 0.5237, 0.8677, 0.3867, 0.5391, 0.03732, 0.4704, 0.05744, 0.4035, 0.3867, 0.5391, 0.638, 0.2867, 0.6824, 0.3406, 0.3867, 0.5391, 0.4569, 0.8882, 0.3875, 0.8952, 0.3867, 0.5391])
me_cylinder.use_remesh_preserve_volume = False
me_cylinder.use_remesh_preserve_attributes = False
me_cylinder.use_mirror_vertex_groups = False
me_cylinder.use_paint_bone_selection = False
me_cylinder.use_paint_mask = True
me_cylinder.update()

# ---- objects
ob_signround = bpy.data.objects.new('signRound', me_cylinder)

# ---- transforms, parenting, visibility, modifiers, constraints
ob_signround.location = (0.0, 0.0, 0.0)
ob_signround.rotation_euler = (1.571, -0.0, 0.0)
ob_signround.lineart.crease_threshold = 0.0

# ---- collection membership
col_collection_1.objects.link(ob_signround)

# ---- scene / render settings (as saved in the file)
scene.frame_start = 1; scene.frame_end = 250; scene.frame_set(1)
scene.render.engine = 'BLENDER_EEVEE_NEXT'
scene.render.resolution_percentage = 50
scene.render.dither_intensity = 0.0
scene.cycles.use_denoising = False
scene.cycles.samples = 10
scene.cycles.sampling_pattern = 'TABULATED_SOBOL'
scene.cycles.light_sampling_threshold = 0.0
scene.cycles.use_adaptive_sampling = False
scene.cycles.use_light_tree = False
scene.cycles.blur_glossy = 0.0
scene.cycles.pixel_filter_type = 'GAUSSIAN'
scene.cycles.sample_clamp_indirect = 0.0
scene.view_settings.view_transform = 'Standard'
bpy.context.view_layer.update()

# ---- added for rendering (the .blend has no active camera and no usable light): camera, sun
cam_auto = bpy.data.cameras.new('AutoCamera')
cam_auto.lens = 50.0
cam_auto.sensor_width = 36.0
cam_auto.clip_end = 1000.0
ob_auto_camera = bpy.data.objects.new('AutoCamera', cam_auto)
scene.collection.objects.link(ob_auto_camera)
ob_auto_camera.location = (4.89501, -5.89653, 6.47844)
ob_auto_camera.rotation_euler = (1.09748, -7.21219e-08, 0.694738)
scene.camera = ob_auto_camera
light_auto_sun = bpy.data.lights.new('AutoSun', 'SUN')
light_auto_sun.energy = 3.0
light_auto_sun.angle = 0.0523599
ob_auto_sun = bpy.data.objects.new('AutoSun', light_auto_sun)
scene.collection.objects.link(ob_auto_sun)
ob_auto_sun.rotation_euler = (0.872665, 0.174533, 0.523599)
bpy.context.view_layer.update()
